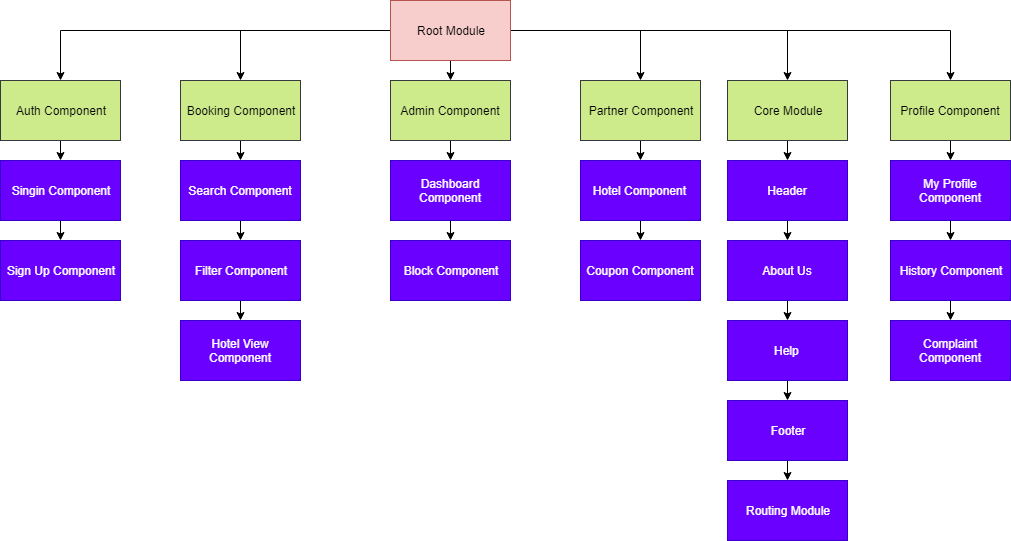

The diagram above was exported from draw.io. Its source (the exported page's mxGraphModel, read from the mxfile embedded in the PNG):
<mxGraphModel dx="1667" dy="435" grid="1" gridSize="10" guides="1" tooltips="1" connect="1" arrows="1" fold="1" page="1" pageScale="1" pageWidth="827" pageHeight="1169" math="0" shadow="0">
  <root>
    <mxCell id="0" />
    <mxCell id="1" parent="0" />
    <mxCell id="Qr4vyTbR96K7Ig-xhVgO-30" style="edgeStyle=orthogonalEdgeStyle;rounded=0;orthogonalLoop=1;jettySize=auto;html=1;exitX=0.5;exitY=1;exitDx=0;exitDy=0;entryX=0.5;entryY=0;entryDx=0;entryDy=0;" edge="1" parent="1" source="Qr4vyTbR96K7Ig-xhVgO-20" target="Qr4vyTbR96K7Ig-xhVgO-22">
      <mxGeometry relative="1" as="geometry" />
    </mxCell>
    <mxCell id="Qr4vyTbR96K7Ig-xhVgO-32" style="edgeStyle=orthogonalEdgeStyle;rounded=0;orthogonalLoop=1;jettySize=auto;html=1;exitX=1;exitY=0.5;exitDx=0;exitDy=0;entryX=0.5;entryY=0;entryDx=0;entryDy=0;" edge="1" parent="1" source="Qr4vyTbR96K7Ig-xhVgO-20" target="Qr4vyTbR96K7Ig-xhVgO-21">
      <mxGeometry relative="1" as="geometry" />
    </mxCell>
    <mxCell id="Qr4vyTbR96K7Ig-xhVgO-33" style="edgeStyle=orthogonalEdgeStyle;rounded=0;orthogonalLoop=1;jettySize=auto;html=1;exitX=0;exitY=0.5;exitDx=0;exitDy=0;entryX=0.5;entryY=0;entryDx=0;entryDy=0;" edge="1" parent="1" source="Qr4vyTbR96K7Ig-xhVgO-20" target="Qr4vyTbR96K7Ig-xhVgO-23">
      <mxGeometry relative="1" as="geometry">
        <Array as="points">
          <mxPoint x="220" y="30" />
        </Array>
      </mxGeometry>
    </mxCell>
    <mxCell id="Qr4vyTbR96K7Ig-xhVgO-54" style="edgeStyle=orthogonalEdgeStyle;rounded=0;orthogonalLoop=1;jettySize=auto;html=1;exitX=0;exitY=0.5;exitDx=0;exitDy=0;entryX=0.5;entryY=0;entryDx=0;entryDy=0;" edge="1" parent="1" source="Qr4vyTbR96K7Ig-xhVgO-20" target="Qr4vyTbR96K7Ig-xhVgO-51">
      <mxGeometry relative="1" as="geometry" />
    </mxCell>
    <mxCell id="Qr4vyTbR96K7Ig-xhVgO-63" style="edgeStyle=orthogonalEdgeStyle;rounded=0;orthogonalLoop=1;jettySize=auto;html=1;exitX=1;exitY=0.5;exitDx=0;exitDy=0;entryX=0.5;entryY=0;entryDx=0;entryDy=0;" edge="1" parent="1" source="Qr4vyTbR96K7Ig-xhVgO-20" target="Qr4vyTbR96K7Ig-xhVgO-50">
      <mxGeometry relative="1" as="geometry" />
    </mxCell>
    <mxCell id="Qr4vyTbR96K7Ig-xhVgO-67" style="edgeStyle=orthogonalEdgeStyle;rounded=0;orthogonalLoop=1;jettySize=auto;html=1;exitX=1;exitY=0.5;exitDx=0;exitDy=0;entryX=0.5;entryY=0;entryDx=0;entryDy=0;" edge="1" parent="1" source="Qr4vyTbR96K7Ig-xhVgO-20" target="Qr4vyTbR96K7Ig-xhVgO-66">
      <mxGeometry relative="1" as="geometry" />
    </mxCell>
    <mxCell id="Qr4vyTbR96K7Ig-xhVgO-20" value="Root Module" style="rounded=0;whiteSpace=wrap;html=1;fillColor=#f8cecc;strokeColor=#b85450;" vertex="1" parent="1">
      <mxGeometry x="370" width="120" height="60" as="geometry" />
    </mxCell>
    <mxCell id="Qr4vyTbR96K7Ig-xhVgO-43" style="edgeStyle=orthogonalEdgeStyle;rounded=0;orthogonalLoop=1;jettySize=auto;html=1;exitX=0.5;exitY=1;exitDx=0;exitDy=0;entryX=0.5;entryY=0;entryDx=0;entryDy=0;" edge="1" parent="1" source="Qr4vyTbR96K7Ig-xhVgO-21" target="Qr4vyTbR96K7Ig-xhVgO-29">
      <mxGeometry relative="1" as="geometry" />
    </mxCell>
    <mxCell id="Qr4vyTbR96K7Ig-xhVgO-21" value="Partner Component" style="rounded=0;whiteSpace=wrap;html=1;fillColor=#cdeb8b;strokeColor=#36393d;" vertex="1" parent="1">
      <mxGeometry x="560" y="80" width="120" height="60" as="geometry" />
    </mxCell>
    <mxCell id="Qr4vyTbR96K7Ig-xhVgO-40" style="edgeStyle=orthogonalEdgeStyle;rounded=0;orthogonalLoop=1;jettySize=auto;html=1;exitX=0.5;exitY=1;exitDx=0;exitDy=0;entryX=0.5;entryY=0;entryDx=0;entryDy=0;" edge="1" parent="1" source="Qr4vyTbR96K7Ig-xhVgO-22" target="Qr4vyTbR96K7Ig-xhVgO-34">
      <mxGeometry relative="1" as="geometry" />
    </mxCell>
    <mxCell id="Qr4vyTbR96K7Ig-xhVgO-22" value="Admin Component" style="rounded=0;whiteSpace=wrap;html=1;fillColor=#cdeb8b;strokeColor=#36393d;" vertex="1" parent="1">
      <mxGeometry x="370" y="80" width="120" height="60" as="geometry" />
    </mxCell>
    <mxCell id="Qr4vyTbR96K7Ig-xhVgO-37" style="edgeStyle=orthogonalEdgeStyle;rounded=0;orthogonalLoop=1;jettySize=auto;html=1;exitX=0.5;exitY=1;exitDx=0;exitDy=0;entryX=0.5;entryY=0;entryDx=0;entryDy=0;" edge="1" parent="1" source="Qr4vyTbR96K7Ig-xhVgO-23" target="Qr4vyTbR96K7Ig-xhVgO-24">
      <mxGeometry relative="1" as="geometry" />
    </mxCell>
    <mxCell id="Qr4vyTbR96K7Ig-xhVgO-23" value="Booking Component" style="rounded=0;whiteSpace=wrap;html=1;fillColor=#cdeb8b;strokeColor=#36393d;" vertex="1" parent="1">
      <mxGeometry x="160" y="80" width="120" height="60" as="geometry" />
    </mxCell>
    <mxCell id="Qr4vyTbR96K7Ig-xhVgO-38" style="edgeStyle=orthogonalEdgeStyle;rounded=0;orthogonalLoop=1;jettySize=auto;html=1;exitX=0.5;exitY=1;exitDx=0;exitDy=0;entryX=0.5;entryY=0;entryDx=0;entryDy=0;" edge="1" parent="1" source="Qr4vyTbR96K7Ig-xhVgO-24" target="Qr4vyTbR96K7Ig-xhVgO-25">
      <mxGeometry relative="1" as="geometry" />
    </mxCell>
    <mxCell id="Qr4vyTbR96K7Ig-xhVgO-24" value="Search Component" style="rounded=0;whiteSpace=wrap;html=1;fillColor=#6a00ff;strokeColor=#3700CC;fontColor=#ffffff;" vertex="1" parent="1">
      <mxGeometry x="160" y="160" width="120" height="60" as="geometry" />
    </mxCell>
    <mxCell id="Qr4vyTbR96K7Ig-xhVgO-39" style="edgeStyle=orthogonalEdgeStyle;rounded=0;orthogonalLoop=1;jettySize=auto;html=1;exitX=0.5;exitY=1;exitDx=0;exitDy=0;entryX=0.5;entryY=0;entryDx=0;entryDy=0;" edge="1" parent="1" source="Qr4vyTbR96K7Ig-xhVgO-25" target="Qr4vyTbR96K7Ig-xhVgO-26">
      <mxGeometry relative="1" as="geometry" />
    </mxCell>
    <mxCell id="Qr4vyTbR96K7Ig-xhVgO-25" value="Filter Component" style="rounded=0;whiteSpace=wrap;html=1;fillColor=#6a00ff;strokeColor=#3700CC;fontColor=#ffffff;" vertex="1" parent="1">
      <mxGeometry x="160" y="240" width="120" height="60" as="geometry" />
    </mxCell>
    <mxCell id="Qr4vyTbR96K7Ig-xhVgO-26" value="Hotel View Component" style="rounded=0;whiteSpace=wrap;html=1;fillColor=#6a00ff;strokeColor=#3700CC;fontColor=#ffffff;" vertex="1" parent="1">
      <mxGeometry x="160" y="320" width="120" height="60" as="geometry" />
    </mxCell>
    <mxCell id="Qr4vyTbR96K7Ig-xhVgO-78" style="edgeStyle=orthogonalEdgeStyle;rounded=0;orthogonalLoop=1;jettySize=auto;html=1;exitX=0.5;exitY=1;exitDx=0;exitDy=0;entryX=0.5;entryY=0;entryDx=0;entryDy=0;" edge="1" parent="1" source="Qr4vyTbR96K7Ig-xhVgO-29" target="Qr4vyTbR96K7Ig-xhVgO-77">
      <mxGeometry relative="1" as="geometry" />
    </mxCell>
    <mxCell id="Qr4vyTbR96K7Ig-xhVgO-29" value="Hotel Component&amp;nbsp;" style="rounded=0;whiteSpace=wrap;html=1;fillColor=#6a00ff;strokeColor=#3700CC;fontColor=#ffffff;" vertex="1" parent="1">
      <mxGeometry x="560" y="160" width="120" height="60" as="geometry" />
    </mxCell>
    <mxCell id="Qr4vyTbR96K7Ig-xhVgO-41" style="edgeStyle=orthogonalEdgeStyle;rounded=0;orthogonalLoop=1;jettySize=auto;html=1;exitX=0.5;exitY=1;exitDx=0;exitDy=0;entryX=0.5;entryY=0;entryDx=0;entryDy=0;" edge="1" parent="1" source="Qr4vyTbR96K7Ig-xhVgO-34">
      <mxGeometry relative="1" as="geometry">
        <mxPoint x="430" y="240" as="targetPoint" />
      </mxGeometry>
    </mxCell>
    <mxCell id="Qr4vyTbR96K7Ig-xhVgO-34" value="Dashboard Component" style="rounded=0;whiteSpace=wrap;html=1;fillColor=#6a00ff;strokeColor=#3700CC;fontColor=#ffffff;" vertex="1" parent="1">
      <mxGeometry x="370" y="160" width="120" height="60" as="geometry" />
    </mxCell>
    <mxCell id="Qr4vyTbR96K7Ig-xhVgO-36" value="Block Component" style="rounded=0;whiteSpace=wrap;html=1;fillColor=#6a00ff;strokeColor=#3700CC;fontColor=#ffffff;" vertex="1" parent="1">
      <mxGeometry x="370" y="240" width="120" height="60" as="geometry" />
    </mxCell>
    <mxCell id="Qr4vyTbR96K7Ig-xhVgO-59" style="edgeStyle=orthogonalEdgeStyle;rounded=0;orthogonalLoop=1;jettySize=auto;html=1;exitX=0.5;exitY=1;exitDx=0;exitDy=0;entryX=0.5;entryY=0;entryDx=0;entryDy=0;" edge="1" parent="1" source="Qr4vyTbR96K7Ig-xhVgO-50" target="Qr4vyTbR96K7Ig-xhVgO-57">
      <mxGeometry relative="1" as="geometry" />
    </mxCell>
    <mxCell id="Qr4vyTbR96K7Ig-xhVgO-50" value="Core Module" style="rounded=0;whiteSpace=wrap;html=1;fillColor=#cdeb8b;strokeColor=#36393d;" vertex="1" parent="1">
      <mxGeometry x="707" y="80" width="120" height="60" as="geometry" />
    </mxCell>
    <mxCell id="Qr4vyTbR96K7Ig-xhVgO-64" style="edgeStyle=orthogonalEdgeStyle;rounded=0;orthogonalLoop=1;jettySize=auto;html=1;exitX=0.5;exitY=1;exitDx=0;exitDy=0;entryX=0.5;entryY=0;entryDx=0;entryDy=0;" edge="1" parent="1" source="Qr4vyTbR96K7Ig-xhVgO-51" target="Qr4vyTbR96K7Ig-xhVgO-52">
      <mxGeometry relative="1" as="geometry" />
    </mxCell>
    <mxCell id="Qr4vyTbR96K7Ig-xhVgO-51" value="Auth Component" style="rounded=0;whiteSpace=wrap;html=1;fillColor=#cdeb8b;strokeColor=#36393d;" vertex="1" parent="1">
      <mxGeometry x="-20" y="80" width="120" height="60" as="geometry" />
    </mxCell>
    <mxCell id="Qr4vyTbR96K7Ig-xhVgO-65" style="edgeStyle=orthogonalEdgeStyle;rounded=0;orthogonalLoop=1;jettySize=auto;html=1;exitX=0.5;exitY=1;exitDx=0;exitDy=0;entryX=0.5;entryY=0;entryDx=0;entryDy=0;" edge="1" parent="1" source="Qr4vyTbR96K7Ig-xhVgO-52" target="Qr4vyTbR96K7Ig-xhVgO-53">
      <mxGeometry relative="1" as="geometry" />
    </mxCell>
    <mxCell id="Qr4vyTbR96K7Ig-xhVgO-52" value="Singin Component" style="rounded=0;whiteSpace=wrap;html=1;fillColor=#6a00ff;strokeColor=#3700CC;fontColor=#ffffff;" vertex="1" parent="1">
      <mxGeometry x="-20" y="160" width="120" height="60" as="geometry" />
    </mxCell>
    <mxCell id="Qr4vyTbR96K7Ig-xhVgO-53" value="Sign Up Component" style="rounded=0;whiteSpace=wrap;html=1;fillColor=#6a00ff;strokeColor=#3700CC;fontColor=#ffffff;" vertex="1" parent="1">
      <mxGeometry x="-20" y="240" width="120" height="60" as="geometry" />
    </mxCell>
    <mxCell id="Qr4vyTbR96K7Ig-xhVgO-61" style="edgeStyle=orthogonalEdgeStyle;rounded=0;orthogonalLoop=1;jettySize=auto;html=1;exitX=0.5;exitY=1;exitDx=0;exitDy=0;entryX=0.5;entryY=0;entryDx=0;entryDy=0;" edge="1" parent="1" source="Qr4vyTbR96K7Ig-xhVgO-55" target="Qr4vyTbR96K7Ig-xhVgO-56">
      <mxGeometry relative="1" as="geometry" />
    </mxCell>
    <mxCell id="Qr4vyTbR96K7Ig-xhVgO-55" value="About Us" style="rounded=0;whiteSpace=wrap;html=1;fillColor=#6a00ff;strokeColor=#3700CC;fontColor=#ffffff;" vertex="1" parent="1">
      <mxGeometry x="707" y="240" width="120" height="60" as="geometry" />
    </mxCell>
    <mxCell id="Qr4vyTbR96K7Ig-xhVgO-62" style="edgeStyle=orthogonalEdgeStyle;rounded=0;orthogonalLoop=1;jettySize=auto;html=1;exitX=0.5;exitY=1;exitDx=0;exitDy=0;entryX=0.5;entryY=0;entryDx=0;entryDy=0;" edge="1" parent="1" source="Qr4vyTbR96K7Ig-xhVgO-56" target="Qr4vyTbR96K7Ig-xhVgO-58">
      <mxGeometry relative="1" as="geometry" />
    </mxCell>
    <mxCell id="Qr4vyTbR96K7Ig-xhVgO-56" value="Help&amp;nbsp;" style="rounded=0;whiteSpace=wrap;html=1;fillColor=#6a00ff;strokeColor=#3700CC;fontColor=#ffffff;" vertex="1" parent="1">
      <mxGeometry x="707" y="320" width="120" height="60" as="geometry" />
    </mxCell>
    <mxCell id="Qr4vyTbR96K7Ig-xhVgO-60" style="edgeStyle=orthogonalEdgeStyle;rounded=0;orthogonalLoop=1;jettySize=auto;html=1;exitX=0.5;exitY=1;exitDx=0;exitDy=0;entryX=0.5;entryY=0;entryDx=0;entryDy=0;" edge="1" parent="1" source="Qr4vyTbR96K7Ig-xhVgO-57" target="Qr4vyTbR96K7Ig-xhVgO-55">
      <mxGeometry relative="1" as="geometry" />
    </mxCell>
    <mxCell id="Qr4vyTbR96K7Ig-xhVgO-57" value="Header" style="rounded=0;whiteSpace=wrap;html=1;fillColor=#6a00ff;strokeColor=#3700CC;fontColor=#ffffff;" vertex="1" parent="1">
      <mxGeometry x="707" y="160" width="120" height="60" as="geometry" />
    </mxCell>
    <mxCell id="Qr4vyTbR96K7Ig-xhVgO-82" style="edgeStyle=orthogonalEdgeStyle;rounded=0;orthogonalLoop=1;jettySize=auto;html=1;exitX=0.5;exitY=1;exitDx=0;exitDy=0;entryX=0.5;entryY=0;entryDx=0;entryDy=0;" edge="1" parent="1" source="Qr4vyTbR96K7Ig-xhVgO-58" target="Qr4vyTbR96K7Ig-xhVgO-81">
      <mxGeometry relative="1" as="geometry" />
    </mxCell>
    <mxCell id="Qr4vyTbR96K7Ig-xhVgO-58" value="Footer" style="rounded=0;whiteSpace=wrap;html=1;fillColor=#6a00ff;strokeColor=#3700CC;fontColor=#ffffff;" vertex="1" parent="1">
      <mxGeometry x="707" y="400" width="120" height="60" as="geometry" />
    </mxCell>
    <mxCell id="Qr4vyTbR96K7Ig-xhVgO-73" style="edgeStyle=orthogonalEdgeStyle;rounded=0;orthogonalLoop=1;jettySize=auto;html=1;exitX=0.5;exitY=1;exitDx=0;exitDy=0;entryX=0.5;entryY=0;entryDx=0;entryDy=0;" edge="1" parent="1" source="Qr4vyTbR96K7Ig-xhVgO-66" target="Qr4vyTbR96K7Ig-xhVgO-68">
      <mxGeometry relative="1" as="geometry" />
    </mxCell>
    <mxCell id="Qr4vyTbR96K7Ig-xhVgO-66" value="Profile Component" style="rounded=0;whiteSpace=wrap;html=1;fillColor=#cdeb8b;strokeColor=#36393d;" vertex="1" parent="1">
      <mxGeometry x="870" y="80" width="120" height="60" as="geometry" />
    </mxCell>
    <mxCell id="Qr4vyTbR96K7Ig-xhVgO-74" style="edgeStyle=orthogonalEdgeStyle;rounded=0;orthogonalLoop=1;jettySize=auto;html=1;exitX=0.5;exitY=1;exitDx=0;exitDy=0;entryX=0.5;entryY=0;entryDx=0;entryDy=0;" edge="1" parent="1" source="Qr4vyTbR96K7Ig-xhVgO-68" target="Qr4vyTbR96K7Ig-xhVgO-72">
      <mxGeometry relative="1" as="geometry" />
    </mxCell>
    <mxCell id="Qr4vyTbR96K7Ig-xhVgO-68" value="My Profile Component" style="rounded=0;whiteSpace=wrap;html=1;fillColor=#6a00ff;strokeColor=#3700CC;fontColor=#ffffff;" vertex="1" parent="1">
      <mxGeometry x="870" y="160" width="120" height="60" as="geometry" />
    </mxCell>
    <mxCell id="Qr4vyTbR96K7Ig-xhVgO-76" style="edgeStyle=orthogonalEdgeStyle;rounded=0;orthogonalLoop=1;jettySize=auto;html=1;exitX=0.5;exitY=1;exitDx=0;exitDy=0;entryX=0.5;entryY=0;entryDx=0;entryDy=0;" edge="1" parent="1" target="Qr4vyTbR96K7Ig-xhVgO-71">
      <mxGeometry relative="1" as="geometry">
        <mxPoint x="930" y="380" as="sourcePoint" />
      </mxGeometry>
    </mxCell>
    <mxCell id="Qr4vyTbR96K7Ig-xhVgO-80" style="edgeStyle=orthogonalEdgeStyle;rounded=0;orthogonalLoop=1;jettySize=auto;html=1;exitX=0.5;exitY=1;exitDx=0;exitDy=0;entryX=0.5;entryY=0;entryDx=0;entryDy=0;" edge="1" parent="1" source="Qr4vyTbR96K7Ig-xhVgO-72" target="Qr4vyTbR96K7Ig-xhVgO-79">
      <mxGeometry relative="1" as="geometry" />
    </mxCell>
    <mxCell id="Qr4vyTbR96K7Ig-xhVgO-72" value="History Component" style="rounded=0;whiteSpace=wrap;html=1;fillColor=#6a00ff;strokeColor=#3700CC;fontColor=#ffffff;" vertex="1" parent="1">
      <mxGeometry x="870" y="240" width="120" height="60" as="geometry" />
    </mxCell>
    <mxCell id="Qr4vyTbR96K7Ig-xhVgO-77" value="Coupon Component" style="rounded=0;whiteSpace=wrap;html=1;fillColor=#6a00ff;strokeColor=#3700CC;fontColor=#ffffff;" vertex="1" parent="1">
      <mxGeometry x="560" y="240" width="120" height="60" as="geometry" />
    </mxCell>
    <mxCell id="Qr4vyTbR96K7Ig-xhVgO-79" value="Complaint Component" style="rounded=0;whiteSpace=wrap;html=1;fillColor=#6a00ff;strokeColor=#3700CC;fontColor=#ffffff;" vertex="1" parent="1">
      <mxGeometry x="870" y="320" width="120" height="60" as="geometry" />
    </mxCell>
    <mxCell id="Qr4vyTbR96K7Ig-xhVgO-81" value="Routing Module" style="rounded=0;whiteSpace=wrap;html=1;fillColor=#6a00ff;strokeColor=#3700CC;fontColor=#ffffff;" vertex="1" parent="1">
      <mxGeometry x="707" y="480" width="120" height="60" as="geometry" />
    </mxCell>
  </root>
</mxGraphModel>